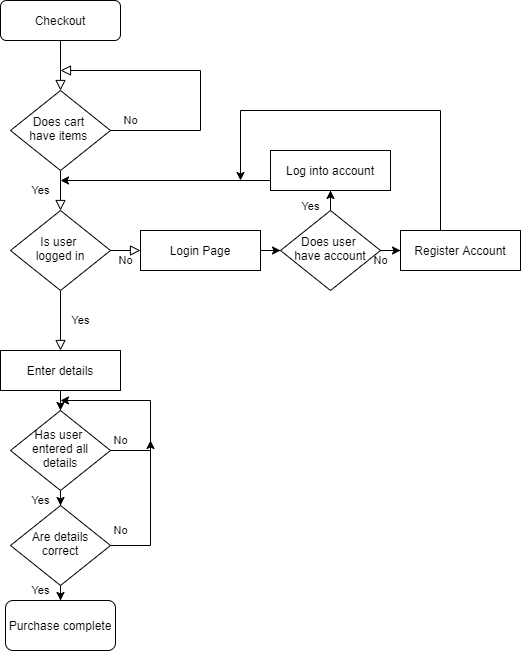

The diagram above was exported from draw.io. Its source (the exported page's mxGraphModel, read from the mxfile embedded in the PNG):
<mxGraphModel dx="1108" dy="454" grid="1" gridSize="10" guides="1" tooltips="1" connect="1" arrows="1" fold="1" page="1" pageScale="1" pageWidth="827" pageHeight="1169" background="none" math="0" shadow="0">
  <root>
    <mxCell id="WIyWlLk6GJQsqaUBKTNV-0" />
    <mxCell id="WIyWlLk6GJQsqaUBKTNV-1" parent="WIyWlLk6GJQsqaUBKTNV-0" />
    <mxCell id="WIyWlLk6GJQsqaUBKTNV-2" value="" style="rounded=0;html=1;jettySize=auto;orthogonalLoop=1;fontSize=11;endArrow=block;endFill=0;endSize=8;strokeWidth=1;shadow=0;labelBackgroundColor=none;edgeStyle=orthogonalEdgeStyle;" parent="WIyWlLk6GJQsqaUBKTNV-1" source="WIyWlLk6GJQsqaUBKTNV-3" target="WIyWlLk6GJQsqaUBKTNV-6" edge="1">
      <mxGeometry relative="1" as="geometry" />
    </mxCell>
    <mxCell id="WIyWlLk6GJQsqaUBKTNV-3" value="Checkout" style="rounded=1;whiteSpace=wrap;html=1;fontSize=12;glass=0;strokeWidth=1;shadow=0;" parent="WIyWlLk6GJQsqaUBKTNV-1" vertex="1">
      <mxGeometry x="160" y="80" width="120" height="40" as="geometry" />
    </mxCell>
    <mxCell id="WIyWlLk6GJQsqaUBKTNV-4" value="Yes" style="rounded=0;html=1;jettySize=auto;orthogonalLoop=1;fontSize=11;endArrow=block;endFill=0;endSize=8;strokeWidth=1;shadow=0;labelBackgroundColor=none;edgeStyle=orthogonalEdgeStyle;" parent="WIyWlLk6GJQsqaUBKTNV-1" source="WIyWlLk6GJQsqaUBKTNV-6" target="WIyWlLk6GJQsqaUBKTNV-10" edge="1">
      <mxGeometry y="-20" relative="1" as="geometry">
        <mxPoint as="offset" />
      </mxGeometry>
    </mxCell>
    <mxCell id="WIyWlLk6GJQsqaUBKTNV-5" value="No" style="edgeStyle=orthogonalEdgeStyle;rounded=0;html=1;jettySize=auto;orthogonalLoop=1;fontSize=11;endArrow=block;endFill=0;endSize=8;strokeWidth=1;shadow=0;labelBackgroundColor=none;" parent="WIyWlLk6GJQsqaUBKTNV-1" source="WIyWlLk6GJQsqaUBKTNV-6" edge="1">
      <mxGeometry x="-0.3103" y="70" relative="1" as="geometry">
        <mxPoint as="offset" />
        <mxPoint x="220" y="150" as="targetPoint" />
        <Array as="points">
          <mxPoint x="360" y="210" />
          <mxPoint x="360" y="150" />
        </Array>
      </mxGeometry>
    </mxCell>
    <mxCell id="WIyWlLk6GJQsqaUBKTNV-6" value="Does cart &lt;br&gt;have items&amp;nbsp;" style="rhombus;whiteSpace=wrap;html=1;shadow=0;fontFamily=Helvetica;fontSize=12;align=center;strokeWidth=1;spacing=6;spacingTop=-4;" parent="WIyWlLk6GJQsqaUBKTNV-1" vertex="1">
      <mxGeometry x="170" y="170" width="100" height="80" as="geometry" />
    </mxCell>
    <mxCell id="WIyWlLk6GJQsqaUBKTNV-8" value="Yes" style="rounded=0;html=1;jettySize=auto;orthogonalLoop=1;fontSize=11;endArrow=block;endFill=0;endSize=8;strokeWidth=1;shadow=0;labelBackgroundColor=none;edgeStyle=orthogonalEdgeStyle;" parent="WIyWlLk6GJQsqaUBKTNV-1" source="WIyWlLk6GJQsqaUBKTNV-10" edge="1">
      <mxGeometry y="20" relative="1" as="geometry">
        <mxPoint as="offset" />
        <mxPoint x="220" y="430" as="targetPoint" />
      </mxGeometry>
    </mxCell>
    <mxCell id="WIyWlLk6GJQsqaUBKTNV-9" value="No" style="edgeStyle=orthogonalEdgeStyle;rounded=0;html=1;jettySize=auto;orthogonalLoop=1;fontSize=11;endArrow=block;endFill=0;endSize=8;strokeWidth=1;shadow=0;labelBackgroundColor=none;" parent="WIyWlLk6GJQsqaUBKTNV-1" source="WIyWlLk6GJQsqaUBKTNV-10" edge="1">
      <mxGeometry y="10" relative="1" as="geometry">
        <mxPoint as="offset" />
        <mxPoint x="300" y="330" as="targetPoint" />
      </mxGeometry>
    </mxCell>
    <mxCell id="WIyWlLk6GJQsqaUBKTNV-10" value="Is user&amp;nbsp;&lt;br&gt;logged in" style="rhombus;whiteSpace=wrap;html=1;shadow=0;fontFamily=Helvetica;fontSize=12;align=center;strokeWidth=1;spacing=6;spacingTop=-4;" parent="WIyWlLk6GJQsqaUBKTNV-1" vertex="1">
      <mxGeometry x="170" y="290" width="100" height="80" as="geometry" />
    </mxCell>
    <mxCell id="uWdbOyqjk02XFkD-2wmt-25" style="edgeStyle=orthogonalEdgeStyle;rounded=0;orthogonalLoop=1;jettySize=auto;html=1;" edge="1" parent="WIyWlLk6GJQsqaUBKTNV-1" target="uWdbOyqjk02XFkD-2wmt-22">
      <mxGeometry relative="1" as="geometry">
        <mxPoint x="220" y="470" as="sourcePoint" />
      </mxGeometry>
    </mxCell>
    <mxCell id="uWdbOyqjk02XFkD-2wmt-15" value="" style="edgeStyle=orthogonalEdgeStyle;rounded=0;orthogonalLoop=1;jettySize=auto;html=1;" edge="1" parent="WIyWlLk6GJQsqaUBKTNV-1" target="uWdbOyqjk02XFkD-2wmt-7">
      <mxGeometry relative="1" as="geometry">
        <mxPoint x="420" y="330" as="sourcePoint" />
      </mxGeometry>
    </mxCell>
    <mxCell id="uWdbOyqjk02XFkD-2wmt-16" value="No" style="edgeStyle=orthogonalEdgeStyle;rounded=0;orthogonalLoop=1;jettySize=auto;html=1;" edge="1" parent="WIyWlLk6GJQsqaUBKTNV-1" source="uWdbOyqjk02XFkD-2wmt-7" target="uWdbOyqjk02XFkD-2wmt-10">
      <mxGeometry x="0.3333" y="-10" relative="1" as="geometry">
        <mxPoint as="offset" />
      </mxGeometry>
    </mxCell>
    <mxCell id="uWdbOyqjk02XFkD-2wmt-17" value="Yes" style="edgeStyle=orthogonalEdgeStyle;rounded=0;orthogonalLoop=1;jettySize=auto;html=1;" edge="1" parent="WIyWlLk6GJQsqaUBKTNV-1" source="uWdbOyqjk02XFkD-2wmt-7" target="uWdbOyqjk02XFkD-2wmt-11">
      <mxGeometry x="0.2" y="-20" relative="1" as="geometry">
        <mxPoint as="offset" />
      </mxGeometry>
    </mxCell>
    <mxCell id="uWdbOyqjk02XFkD-2wmt-7" value="Does user&amp;nbsp;&lt;br&gt;have account" style="rhombus;whiteSpace=wrap;html=1;shadow=0;fontFamily=Helvetica;fontSize=12;align=center;strokeWidth=1;spacing=6;spacingTop=-4;" vertex="1" parent="WIyWlLk6GJQsqaUBKTNV-1">
      <mxGeometry x="440" y="290" width="100" height="80" as="geometry" />
    </mxCell>
    <mxCell id="uWdbOyqjk02XFkD-2wmt-20" style="edgeStyle=orthogonalEdgeStyle;rounded=0;orthogonalLoop=1;jettySize=auto;html=1;" edge="1" parent="WIyWlLk6GJQsqaUBKTNV-1" source="uWdbOyqjk02XFkD-2wmt-10">
      <mxGeometry relative="1" as="geometry">
        <mxPoint x="400" y="260" as="targetPoint" />
        <Array as="points">
          <mxPoint x="600" y="190" />
          <mxPoint x="400" y="190" />
        </Array>
      </mxGeometry>
    </mxCell>
    <mxCell id="uWdbOyqjk02XFkD-2wmt-10" value="Register Account" style="rounded=0;whiteSpace=wrap;html=1;" vertex="1" parent="WIyWlLk6GJQsqaUBKTNV-1">
      <mxGeometry x="560" y="310" width="120" height="40" as="geometry" />
    </mxCell>
    <mxCell id="uWdbOyqjk02XFkD-2wmt-19" style="edgeStyle=orthogonalEdgeStyle;rounded=0;orthogonalLoop=1;jettySize=auto;html=1;exitX=0;exitY=0.5;exitDx=0;exitDy=0;" edge="1" parent="WIyWlLk6GJQsqaUBKTNV-1" source="uWdbOyqjk02XFkD-2wmt-11">
      <mxGeometry relative="1" as="geometry">
        <mxPoint x="220" y="260" as="targetPoint" />
        <Array as="points">
          <mxPoint x="430" y="260" />
        </Array>
      </mxGeometry>
    </mxCell>
    <mxCell id="uWdbOyqjk02XFkD-2wmt-11" value="Log into account" style="rounded=0;whiteSpace=wrap;html=1;" vertex="1" parent="WIyWlLk6GJQsqaUBKTNV-1">
      <mxGeometry x="430" y="230" width="120" height="40" as="geometry" />
    </mxCell>
    <mxCell id="uWdbOyqjk02XFkD-2wmt-29" value="Yes" style="edgeStyle=orthogonalEdgeStyle;rounded=0;orthogonalLoop=1;jettySize=auto;html=1;entryX=0.5;entryY=0;entryDx=0;entryDy=0;" edge="1" parent="WIyWlLk6GJQsqaUBKTNV-1" source="uWdbOyqjk02XFkD-2wmt-22" target="uWdbOyqjk02XFkD-2wmt-23">
      <mxGeometry x="0.8462" y="-20" relative="1" as="geometry">
        <mxPoint as="offset" />
      </mxGeometry>
    </mxCell>
    <mxCell id="uWdbOyqjk02XFkD-2wmt-31" value="No" style="edgeStyle=orthogonalEdgeStyle;rounded=0;orthogonalLoop=1;jettySize=auto;html=1;" edge="1" parent="WIyWlLk6GJQsqaUBKTNV-1" source="uWdbOyqjk02XFkD-2wmt-22">
      <mxGeometry x="-0.4444" y="30" relative="1" as="geometry">
        <mxPoint x="220" y="480" as="targetPoint" />
        <Array as="points">
          <mxPoint x="310" y="530" />
          <mxPoint x="310" y="480" />
        </Array>
        <mxPoint as="offset" />
      </mxGeometry>
    </mxCell>
    <mxCell id="uWdbOyqjk02XFkD-2wmt-22" value="Has user&amp;nbsp;&lt;br&gt;entered all details" style="rhombus;whiteSpace=wrap;html=1;shadow=0;fontFamily=Helvetica;fontSize=12;align=center;strokeWidth=1;spacing=6;spacingTop=-4;" vertex="1" parent="WIyWlLk6GJQsqaUBKTNV-1">
      <mxGeometry x="170" y="490" width="100" height="80" as="geometry" />
    </mxCell>
    <mxCell id="uWdbOyqjk02XFkD-2wmt-30" value="Yes" style="edgeStyle=orthogonalEdgeStyle;rounded=0;orthogonalLoop=1;jettySize=auto;html=1;entryX=0.5;entryY=0;entryDx=0;entryDy=0;" edge="1" parent="WIyWlLk6GJQsqaUBKTNV-1" source="uWdbOyqjk02XFkD-2wmt-23" target="uWdbOyqjk02XFkD-2wmt-24">
      <mxGeometry x="0.6923" y="-20" relative="1" as="geometry">
        <mxPoint as="offset" />
      </mxGeometry>
    </mxCell>
    <mxCell id="uWdbOyqjk02XFkD-2wmt-32" value="No" style="edgeStyle=orthogonalEdgeStyle;rounded=0;orthogonalLoop=1;jettySize=auto;html=1;" edge="1" parent="WIyWlLk6GJQsqaUBKTNV-1" source="uWdbOyqjk02XFkD-2wmt-23">
      <mxGeometry x="-0.2414" y="30" relative="1" as="geometry">
        <mxPoint x="310" y="520" as="targetPoint" />
        <mxPoint as="offset" />
      </mxGeometry>
    </mxCell>
    <mxCell id="uWdbOyqjk02XFkD-2wmt-23" value="Are details correct" style="rhombus;whiteSpace=wrap;html=1;shadow=0;fontFamily=Helvetica;fontSize=12;align=center;strokeWidth=1;spacing=6;spacingTop=-4;" vertex="1" parent="WIyWlLk6GJQsqaUBKTNV-1">
      <mxGeometry x="170" y="585" width="100" height="80" as="geometry" />
    </mxCell>
    <mxCell id="uWdbOyqjk02XFkD-2wmt-24" value="Purchase complete" style="rounded=1;whiteSpace=wrap;html=1;" vertex="1" parent="WIyWlLk6GJQsqaUBKTNV-1">
      <mxGeometry x="165" y="680" width="110" height="50" as="geometry" />
    </mxCell>
    <mxCell id="uWdbOyqjk02XFkD-2wmt-33" value="Login Page" style="rounded=0;whiteSpace=wrap;html=1;" vertex="1" parent="WIyWlLk6GJQsqaUBKTNV-1">
      <mxGeometry x="300" y="310" width="120" height="40" as="geometry" />
    </mxCell>
    <mxCell id="uWdbOyqjk02XFkD-2wmt-34" value="Enter details" style="rounded=0;whiteSpace=wrap;html=1;" vertex="1" parent="WIyWlLk6GJQsqaUBKTNV-1">
      <mxGeometry x="160" y="430" width="120" height="40" as="geometry" />
    </mxCell>
  </root>
</mxGraphModel>